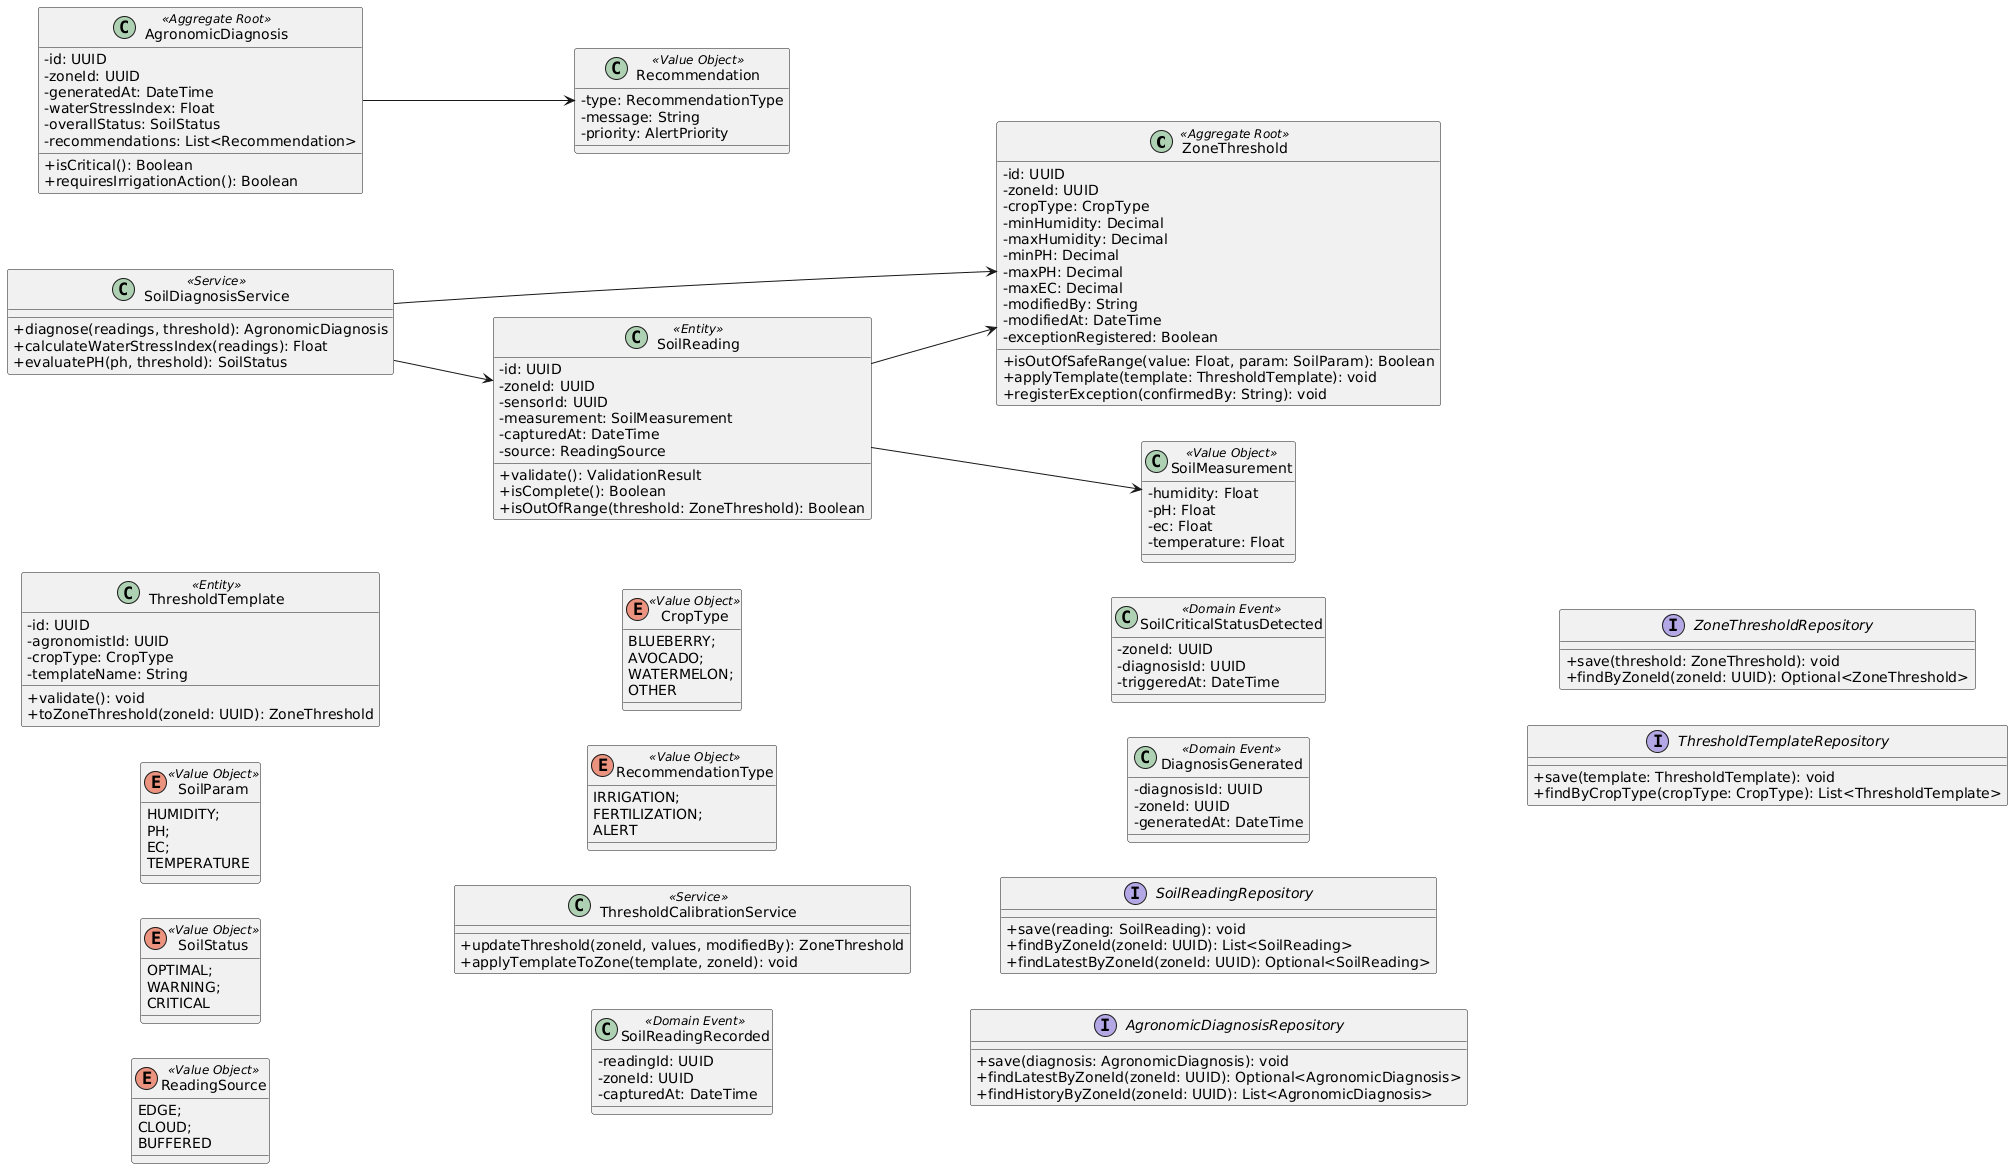

The diagram above was rendered by PlantUML. Its source (embedded in the PNG):
@startuml
left to right direction
skinparam classAttributeIconSize 0

  ' ===== AGGREGATES =====
  class ZoneThreshold <<Aggregate Root>> {
    - id: UUID
    - zoneId: UUID
    - cropType: CropType
    - minHumidity: Decimal
    - maxHumidity: Decimal
    - minPH: Decimal
    - maxPH: Decimal
    - maxEC: Decimal
    - modifiedBy: String
    - modifiedAt: DateTime
    - exceptionRegistered: Boolean
    + isOutOfSafeRange(value: Float, param: SoilParam): Boolean
    + applyTemplate(template: ThresholdTemplate): void
    + registerException(confirmedBy: String): void
  }

  class AgronomicDiagnosis <<Aggregate Root>> {
    - id: UUID
    - zoneId: UUID
    - generatedAt: DateTime
    - waterStressIndex: Float
    - overallStatus: SoilStatus
    - recommendations: List<Recommendation>
    + isCritical(): Boolean
    + requiresIrrigationAction(): Boolean
  }

  ' ===== ENTITIES =====
  class SoilReading <<Entity>> {
    - id: UUID
    - zoneId: UUID
    - sensorId: UUID
    - measurement: SoilMeasurement
    - capturedAt: DateTime
    - source: ReadingSource
    + validate(): ValidationResult
    + isComplete(): Boolean
    + isOutOfRange(threshold: ZoneThreshold): Boolean
  }

  class ThresholdTemplate <<Entity>> {
    - id: UUID
    - agronomistId: UUID
    - cropType: CropType
    - templateName: String
    + validate(): void
    + toZoneThreshold(zoneId: UUID): ZoneThreshold
  }

  ' ===== VALUE OBJECTS =====
  class SoilMeasurement <<Value Object>> {
    - humidity: Float
    - pH: Float
    - ec: Float
    - temperature: Float
  }

  class Recommendation <<Value Object>> {
    - type: RecommendationType
    - message: String
    - priority: AlertPriority
  }

  enum SoilParam <<Value Object>> { 
  HUMIDITY; 
  PH; 
  EC; 
  TEMPERATURE 
  }
  enum SoilStatus <<Value Object>> { 
  OPTIMAL; 
  WARNING; 
  CRITICAL 
  }
  enum ReadingSource <<Value Object>> { 
  EDGE; 
  CLOUD; 
  BUFFERED 
  }
  enum CropType <<Value Object>> { 
  BLUEBERRY; 
  AVOCADO; 
  WATERMELON; 
  OTHER 
  }
  enum RecommendationType <<Value Object>> { 
  IRRIGATION; 
  FERTILIZATION; 
  ALERT 
  }

  ' ===== DOMAIN SERVICES =====
  class SoilDiagnosisService <<Service>> {
    + diagnose(readings, threshold): AgronomicDiagnosis
    + calculateWaterStressIndex(readings): Float
    + evaluatePH(ph, threshold): SoilStatus
  }

  class ThresholdCalibrationService <<Service>> {
    + updateThreshold(zoneId, values, modifiedBy): ZoneThreshold
    + applyTemplateToZone(template, zoneId): void
  }

  ' ===== EVENTS =====
  class SoilReadingRecorded <<Domain Event>> {
    - readingId: UUID
    - zoneId: UUID
    - capturedAt: DateTime
  }

  class SoilCriticalStatusDetected <<Domain Event>> {
    - zoneId: UUID
    - diagnosisId: UUID
    - triggeredAt: DateTime
  }

  class DiagnosisGenerated <<Domain Event>> {
    - diagnosisId: UUID
    - zoneId: UUID
    - generatedAt: DateTime
  }

  ' ===== REPOSITORIES =====
  interface SoilReadingRepository {
    + save(reading: SoilReading): void
    + findByZoneId(zoneId: UUID): List<SoilReading>
    + findLatestByZoneId(zoneId: UUID): Optional<SoilReading>
  }

  interface AgronomicDiagnosisRepository {
    + save(diagnosis: AgronomicDiagnosis): void
    + findLatestByZoneId(zoneId: UUID): Optional<AgronomicDiagnosis>
    + findHistoryByZoneId(zoneId: UUID): List<AgronomicDiagnosis>
  }

  interface ZoneThresholdRepository {
    + save(threshold: ZoneThreshold): void
    + findByZoneId(zoneId: UUID): Optional<ZoneThreshold>
  }

  interface ThresholdTemplateRepository {
    + save(template: ThresholdTemplate): void
    + findByCropType(cropType: CropType): List<ThresholdTemplate>
  }


' ===== RELACIONES =====
SoilReading --> SoilMeasurement
SoilReading --> ZoneThreshold
AgronomicDiagnosis --> Recommendation

SoilDiagnosisService --> SoilReading
SoilDiagnosisService --> ZoneThreshold
@enduml